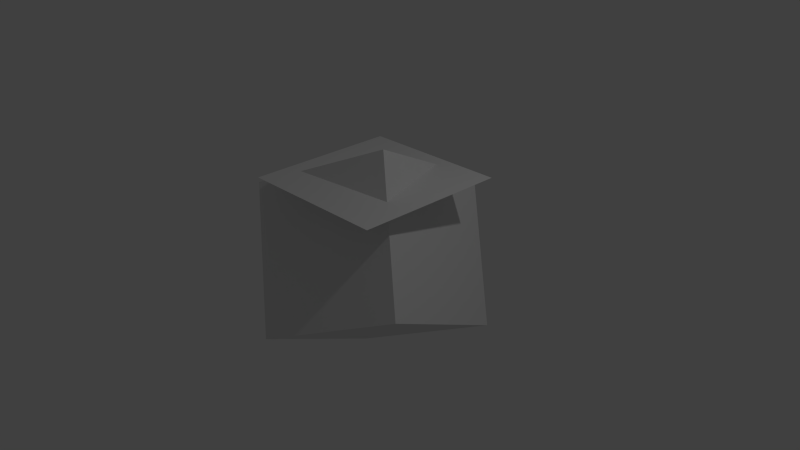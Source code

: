 # Source: test1.blend  (saved by Blender 2.66.1; exported with 4.5.12 LTS)
import bpy
from mathutils import Matrix  # noqa: F401  (used for matrix-valued properties, if any)

bpy.ops.wm.read_factory_settings(use_empty=True)
scene = bpy.context.scene
scene.name = 'Scene'

# ---- collections
col_collection_1 = bpy.data.collections.new('Collection 1'); scene.collection.children.link(col_collection_1)

# ---- materials (node trees are filled in below, after node groups)
mat_material = bpy.data.materials.new('Material')
mat_material.alpha_threshold = 0.0
mat_material.use_transparent_shadow = False
mat_material.roughness = 0.5
mat_material.line_color = (0.0, 0.0, 0.0, 1.0)

# ---- material node trees

# ---- world
world_world = bpy.data.worlds.new('World'); scene.world = world_world
world_world.color = (0.05088, 0.05088, 0.05088)
world_world.use_sun_shadow = False
world_world.sun_shadow_jitter_overblur = 0.0
world_world.cycles.sampling_method = 'MANUAL'
world_world.cycles.sample_map_resolution = 256

# ---- cameras
cam_camera = bpy.data.cameras.new('Camera')
cam_camera.clip_end = 100.0
cam_camera.lens = 35.0
cam_camera.sensor_width = 32.0
cam_camera.sensor_height = 18.0
cam_camera.ortho_scale = 7.314
cam_camera.dof.focus_distance = 0.0
cam_camera.dof.aperture_fstop = 128.0

# ---- lights
light_lamp = bpy.data.lights.new('Lamp', 'POINT')
light_lamp.transmission_factor = 0.0
light_lamp.cutoff_distance = 30.0
light_lamp.energy = 100.0
light_lamp.shadow_buffer_clip_start = 1.001
light_lamp.shadow_soft_size = 0.1
light_lamp.shadow_maximum_resolution = 0.006
light_lamp.use_absolute_resolution = True
light_lamp.cycles.use_multiple_importance_sampling = False

# ---- meshes
me_grid = bpy.data.meshes.new('Grid')
me_grid.from_pydata([(1.0, -1.0, 0.0), (0.7778, -1.0, 0.0), (0.5556, -1.0, 0.0), (0.3333, -1.0, 0.0), (0.1111, -1.0, 0.0), (-0.1111, -1.0, 0.0), (-0.3333, -1.0, 0.0), (-0.5556, -1.0, 0.0), (-0.7778, -1.0, 0.0), (-1.0, -1.0, 0.0), (1.0, -0.7778, 0.0), (0.7778, -0.7778, 0.0), (0.5556, -0.7778, 0.0), (0.3333, -0.7778, 0.0), (0.1111, -0.7778, 0.0), (-0.1111, -0.7778, 0.0), (-0.3333, -0.7778, 0.0), (-0.5556, -0.7778, 0.0), (-0.7778, -0.7778, 0.0), (-1.0, -0.7778, 0.0), (1.0, -0.5556, 0.0), (0.7778, -0.5556, 0.0), (0.5556, -0.5556, 0.0), (0.3333, -0.5556, 0.0), (0.1111, -0.5556, 0.0), (-0.1111, -0.5556, 0.0), (-0.3333, -0.5556, 0.0), (-0.5556, -0.5556, 0.0), (-0.7778, -0.5556, 0.0), (-1.0, -0.5556, 0.0), (1.0, -0.3333, 0.0), (0.7778, -0.3333, 0.0), (0.5556, -0.3333, 0.0), (0.3333, -0.3333, 0.0), (0.1111, -0.3333, 0.0), (-0.1111, -0.3333, 0.0), (-0.3333, -0.3333, 0.0), (-0.5556, -0.3333, 0.0), (-0.7778, -0.3333, 0.0), (-1.0, -0.3333, 0.0), (1.0, -0.1111, 0.0), (0.7778, -0.1111, 0.0), (0.5556, -0.1111, 0.0), (0.3333, -0.1111, 0.0), (0.1111, -0.1111, 0.0), (-0.1111, -0.1111, 0.0), (-0.3333, -0.1111, 0.0), (-0.5556, -0.1111, 0.0), (-0.7778, -0.1111, 0.0), (-1.0, -0.1111, 0.0), (1.0, 0.1111, 0.0), (0.7778, 0.1111, 0.0), (0.5556, 0.1111, 0.0), (0.3333, 0.1111, 0.0), (0.1111, 0.1111, 0.0), (-0.1111, 0.1111, 0.0), (-0.3333, 0.1111, 0.0), (-0.5556, 0.1111, 0.0), (-0.7778, 0.1111, 0.0), (-1.0, 0.1111, 0.0), (1.0, 0.3333, 0.0), (0.7778, 0.3333, 0.0), (0.5556, 0.3333, 0.0), (0.3333, 0.3333, 0.0), (0.1111, 0.3333, 0.0), (-0.1111, 0.3333, 0.0), (-0.3333, 0.3333, 0.0), (-0.5556, 0.3333, 0.0), (-0.7778, 0.3333, 0.0), (-1.0, 0.3333, 0.0), (1.0, 0.5556, 0.0), (0.7778, 0.5556, 0.0), (0.5556, 0.5556, 0.0), (0.3333, 0.5556, 0.0), (0.1111, 0.5556, 0.0), (-0.1111, 0.5556, 0.0), (-0.3333, 0.5556, 0.0), (-0.5556, 0.5556, 0.0), (-0.7778, 0.5556, 0.0), (-1.0, 0.5556, 0.0), (1.0, 0.7778, 0.0), (0.7778, 0.7778, 0.0), (0.5556, 0.7778, 0.0), (0.3333, 0.7778, 0.0), (0.1111, 0.7778, 0.0), (-0.1111, 0.7778, 0.0), (-0.3333, 0.7778, 0.0), (-0.5556, 0.7778, 0.0), (-0.7778, 0.7778, 0.0), (-1.0, 0.7778, 0.0), (1.0, 1.0, 0.0), (0.7778, 1.0, 0.0), (0.5556, 1.0, 0.0), (0.3333, 1.0, 0.0), (0.1111, 1.0, 0.0), (-0.1111, 1.0, 0.0), (-0.3333, 1.0, 0.0), (-0.5556, 1.0, 0.0), (-0.7778, 1.0, 0.0), (-1.0, 1.0, 0.0)], [], [(9, 8, 18, 19), (3, 2, 12, 13), (4, 3, 13, 14), (5, 4, 14, 15), (6, 5, 15, 16), (7, 6, 16, 17), (1, 0, 10, 11), (8, 7, 17, 18), (2, 1, 11, 12), (16, 15, 25, 26), (17, 16, 26, 27), (11, 10, 20, 21), (18, 17, 27, 28), (12, 11, 21, 22), (19, 18, 28, 29), (13, 12, 22, 23), (14, 13, 23, 24), (15, 14, 24, 25), (26, 25, 35, 36), (27, 26, 36, 37), (21, 20, 30, 31), (28, 27, 37, 38), (22, 21, 31, 32), (29, 28, 38, 39), (23, 22, 32, 33), (24, 23, 33, 34), (25, 24, 34, 35), (35, 34, 44, 45), (36, 35, 45, 46), (37, 36, 46, 47), (31, 30, 40, 41), (38, 37, 47, 48), (32, 31, 41, 42), (39, 38, 48, 49), (33, 32, 42, 43), (34, 33, 43, 44), (45, 44, 54, 55), (46, 45, 55, 56), (47, 46, 56, 57), (41, 40, 50, 51), (48, 47, 57, 58), (42, 41, 51, 52), (49, 48, 58, 59), (43, 42, 52, 53), (44, 43, 53, 54), (54, 53, 63, 64), (55, 54, 64, 65), (56, 55, 65, 66), (57, 56, 66, 67), (51, 50, 60, 61), (58, 57, 67, 68), (52, 51, 61, 62), (59, 58, 68, 69), (53, 52, 62, 63), (64, 63, 73, 74), (65, 64, 74, 75), (66, 65, 75, 76), (67, 66, 76, 77), (61, 60, 70, 71), (68, 67, 77, 78), (62, 61, 71, 72), (69, 68, 78, 79), (63, 62, 72, 73), (79, 78, 88, 89), (73, 72, 82, 83), (74, 73, 83, 84), (75, 74, 84, 85), (76, 75, 85, 86), (77, 76, 86, 87), (71, 70, 80, 81), (78, 77, 87, 88), (72, 71, 81, 82), (89, 88, 98, 99), (83, 82, 92, 93), (84, 83, 93, 94), (85, 84, 94, 95), (86, 85, 95, 96), (87, 86, 96, 97), (81, 80, 90, 91), (88, 87, 97, 98), (82, 81, 91, 92)])
me_grid.use_remesh_preserve_volume = False
me_grid.use_remesh_preserve_attributes = False
me_grid.use_mirror_vertex_groups = False
me_grid.update()
me_cube = bpy.data.meshes.new('Cube')
me_cube.from_pydata([(1.0, 1.0, -1.0), (1.0, -1.0, -1.0), (-1.0, -1.0, -1.0), (-1.0, 1.0, -1.0), (1.0, 1.0, 1.0), (1.0, -1.0, 1.0), (-1.0, -1.0, 1.0), (-1.0, 1.0, 1.0)], [], [(0, 1, 2, 3), (4, 7, 6, 5), (0, 4, 5, 1), (1, 5, 6, 2), (2, 6, 7, 3), (4, 0, 3, 7)])
me_cube.materials.append(mat_material)
me_cube.use_remesh_preserve_volume = False
me_cube.use_remesh_preserve_attributes = False
me_cube.use_mirror_vertex_groups = False
me_cube.update()

# ---- objects
ob_grid = bpy.data.objects.new('Grid', me_grid)
ob_cube = bpy.data.objects.new('Cube', me_cube)
ob_lamp = bpy.data.objects.new('Lamp', light_lamp)
ob_camera = bpy.data.objects.new('Camera', cam_camera)

# ---- transforms, parenting, visibility, modifiers, constraints
ob_grid.location = (0.1599, -0.09425, 1.147)
ob_grid.lineart.crease_threshold = 0.0
ob_cube.location = (0.0, 3.353e-08, 5.96e-08)
ob_cube.rotation_euler = (-0.5143, -0.3991, 0.3175)
ob_cube.lock_rotations_4d = False
ob_cube.empty_display_type = 'ARROWS'
ob_cube.lineart.crease_threshold = 0.0
ob_lamp.location = (4.076, 1.005, 5.904)
ob_lamp.rotation_euler = (0.6503, 0.05522, 1.866)
ob_lamp.lock_rotations_4d = False
ob_lamp.empty_display_type = 'ARROWS'
ob_lamp.color = (0.0, 0.0, 0.0, 0.0)
ob_lamp.lineart.crease_threshold = 0.0
ob_camera.location = (7.481, -6.508, 5.344)
ob_camera.rotation_euler = (1.109, 0.01082, 0.8149)
ob_camera.lock_rotations_4d = False
ob_camera.empty_display_type = 'ARROWS'
ob_camera.color = (0.0, 0.0, 0.0, 0.0)
ob_camera.display_type = 'WIRE'
ob_camera.lineart.crease_threshold = 0.0

# ---- collection membership
col_collection_1.objects.link(ob_grid)
col_collection_1.objects.link(ob_cube)
col_collection_1.objects.link(ob_lamp)
col_collection_1.objects.link(ob_camera)

# ---- scene / render settings (as saved in the file)
scene.camera = ob_camera
scene.frame_start = 1; scene.frame_end = 250; scene.frame_set(19)
scene.render.engine = 'BLENDER_EEVEE_NEXT'
scene.render.image_settings.color_mode = 'RGB'
scene.render.image_settings.compression = 90
scene.render.resolution_percentage = 50
scene.render.dither_intensity = 0.0
scene.render.bake_margin = 2
scene.cycles.use_denoising = False
scene.cycles.samples = 10
scene.cycles.sampling_pattern = 'TABULATED_SOBOL'
scene.cycles.light_sampling_threshold = 0.0
scene.cycles.use_adaptive_sampling = False
scene.cycles.use_light_tree = False
scene.cycles.blur_glossy = 0.0
scene.cycles.volume_bounces = 1
scene.cycles.pixel_filter_type = 'GAUSSIAN'
scene.cycles.sample_clamp_indirect = 0.0
scene.view_settings.view_transform = 'Standard'
bpy.context.view_layer.update()
